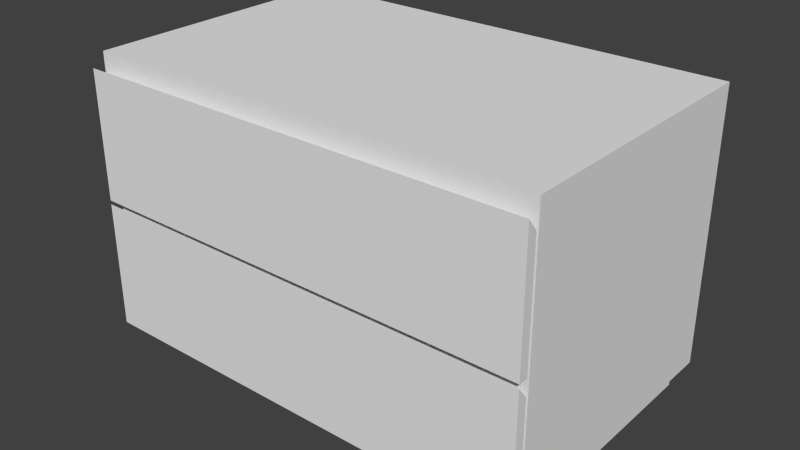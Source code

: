 # Source: Cabinet.blend  (saved by Blender 2.70.0; exported with 4.5.12 LTS)
import bpy
from mathutils import Matrix  # noqa: F401  (used for matrix-valued properties, if any)

bpy.ops.wm.read_factory_settings(use_empty=True)
scene = bpy.context.scene
scene.name = 'Scene'

# ---- collections
col_collection_1 = bpy.data.collections.new('Collection 1'); scene.collection.children.link(col_collection_1)

# ---- materials (node trees are filled in below, after node groups)
mat_default = bpy.data.materials.new('Default')
mat_default.alpha_threshold = 0.0
mat_default.use_transparent_shadow = False
mat_default.roughness = 0.5
mat_default.line_color = (0.0, 0.0, 0.0, 1.0)

# ---- material node trees

# ---- world
world_world = bpy.data.worlds.new('World'); scene.world = world_world
world_world.color = (0.05088, 0.05088, 0.05088)
world_world.use_sun_shadow = False
world_world.sun_shadow_jitter_overblur = 0.0
world_world.cycles.sampling_method = 'MANUAL'
world_world.cycles.sample_map_resolution = 256

# ---- meshes
me_cabinet01_002 = bpy.data.meshes.new('Cabinet01.002')
me_cabinet01_002.from_pydata([(0.5, 0.05141, 0.3303), (0.5, 0.3328, 0.3303), (-0.5, 0.3328, 0.3303), (-0.5, 0.05141, 0.3303), (0.5, 0.3064, 0.3095), (0.5, 0.05141, 0.3095), (-0.5, 0.05141, 0.3095), (-0.5, 0.3064, 0.3095)], [], [(0, 1, 2, 3), (4, 5, 6, 7), (0, 3, 6, 5), (1, 0, 5, 4), (2, 1, 4, 7), (3, 2, 7, 6)])
_uv = me_cabinet01_002.uv_layers.new(name='UVMap')
_uv.uv.foreach_set('vector', [0.5628, 1.0, 0.2814, 1.0, 0.2814, 0.0, 0.5628, 0.0, 0.255, 1.0, 1.49e-08, 1.0, 0.0, 0.0, 0.255, 2.98e-08, 1.0, 1.021, 0.0, 1.021, 0.0, 1.0, 1.0, 1.0, 0.5628, 0.02083, 0.8442, 0.02083, 0.8442, 0.04166, 0.5892, 0.04166, 0.2814, 2.98e-08, 0.2814, 1.0, 0.255, 1.0, 0.255, 2.98e-08, 0.8442, 0.02083, 0.5628, 0.02083, 0.5892, 2.98e-08, 0.8442, 0.0])
me_cabinet01_002.materials.append(mat_default)
me_cabinet01_002.use_remesh_preserve_volume = False
me_cabinet01_002.use_remesh_preserve_attributes = False
me_cabinet01_002.use_mirror_vertex_groups = False
me_cabinet01_002.update()
me_cabinet01_001 = bpy.data.meshes.new('Cabinet01.001')
me_cabinet01_001.from_pydata([(0.5, 0.3413, 0.3303), (0.5, 0.6227, 0.3303), (-0.5, 0.6227, 0.3303), (-0.5, 0.3413, 0.3303), (0.5, 0.5964, 0.3095), (0.5, 0.3413, 0.3095), (-0.5, 0.3413, 0.3095), (-0.5, 0.5964, 0.3095)], [], [(0, 1, 2, 3), (4, 5, 6, 7), (0, 3, 6, 5), (1, 0, 5, 4), (2, 1, 4, 7), (3, 2, 7, 6)])
_uv = me_cabinet01_001.uv_layers.new(name='UVMap')
_uv.uv.foreach_set('vector', [0.0, 4.651e-08, 0.2196, 0.0, 0.2196, 0.7804, 1.395e-07, 0.7804, 0.0, 0.9794, 0.0, 0.7804, 0.7804, 0.7804, 0.7804, 0.9794, 1.0, 0.7804, 0.2196, 0.7804, 0.2196, 0.7641, 1.0, 0.7641, 0.2359, 0.0, 0.2359, 0.2196, 0.2196, 0.2196, 0.2196, 0.02059, 0.7804, 1.0, 0.0, 1.0, 0.0, 0.9794, 0.7804, 0.9794, 0.4392, 0.2359, 0.2196, 0.2359, 0.2402, 0.2196, 0.4392, 0.2196])
me_cabinet01_001.materials.append(mat_default)
me_cabinet01_001.use_remesh_preserve_volume = False
me_cabinet01_001.use_remesh_preserve_attributes = False
me_cabinet01_001.use_mirror_vertex_groups = False
me_cabinet01_001.update()
me_cabinet01 = bpy.data.meshes.new('Cabinet01')
me_cabinet01.from_pydata([(0.5, 0.6504, -0.3034), (0.5, 0.05141, -0.3034), (-0.5, 0.05141, -0.3034), (-0.5, 0.6504, -0.3034), (0.5, 0.05141, 0.3034), (0.5, 0.6504, 0.3034), (-0.5, 0.6504, 0.3034), (-0.5, 0.05141, 0.3034), (0.4737, -0.001315, 0.2771), (-0.4737, -0.001315, 0.2771), (-0.4737, -0.001315, -0.2771), (0.4737, -0.001315, -0.2771), (0.4737, 0.05141, 0.2771), (-0.4737, 0.05141, 0.2771), (-0.4737, 0.05141, -0.2771), (0.4737, 0.05141, -0.2771)], [], [(0, 1, 2, 3), (4, 5, 6, 7), (4, 7, 2, 1), (1, 0, 5, 4), (0, 3, 6, 5), (7, 6, 3, 2), (8, 9, 10, 11), (12, 13, 9, 8), (13, 14, 10, 9), (14, 15, 11, 10), (15, 12, 8, 11)])
_uv = me_cabinet01.uv_layers.new(name='UVMap')
_uv.uv.foreach_set('vector', [0.4533, 0.4533, 0.7249, 0.4533, 0.7249, 0.9067, 0.4533, 0.9067, 0.4533, 2.702e-08, 0.7249, 0.0, 0.7249, 0.4533, 0.4533, 0.4533, 0.4533, 0.5502, 0.0, 0.5502, 0.0, 0.2751, 0.4533, 0.2751, 0.7249, 0.2716, 0.7249, 0.0, 1.0, 0.0, 1.0, 0.2716, 0.0, 5.404e-08, 0.4533, 0.0, 0.4533, 0.2751, 2.702e-08, 0.2751, 1.0, 0.4533, 1.0, 0.7249, 0.7249, 0.7249, 0.7249, 0.4533, 0.4295, 0.8014, 0.0, 0.8014, 0.0, 0.5502, 0.4295, 0.5502, 0.4295, 0.8253, 0.0, 0.8253, 0.0, 0.8014, 0.4295, 0.8014, 0.2512, 0.8731, 0.0, 0.8731, 0.0, 0.8492, 0.2512, 0.8492, 0.0, 0.8253, 0.4295, 0.8253, 0.4295, 0.8492, 0.0, 0.8492, 0.7488, 0.7249, 0.7488, 0.9761, 0.7249, 0.9761, 0.7249, 0.7249])
me_cabinet01.materials.append(mat_default)
me_cabinet01.use_remesh_preserve_volume = False
me_cabinet01.use_remesh_preserve_attributes = False
me_cabinet01.use_mirror_vertex_groups = False
me_cabinet01.update()

# ---- objects
ob_box2 = bpy.data.objects.new('Box2', me_cabinet01_002)
ob_box = bpy.data.objects.new('Box', me_cabinet01_001)
ob_cabinet = bpy.data.objects.new('Cabinet', me_cabinet01)

# ---- transforms, parenting, visibility, modifiers, constraints
ob_box2.location = (0.0, 0.0, 0.0)
ob_box2.rotation_euler = (1.571, -0.0, 0.0)
ob_box2.lineart.crease_threshold = 0.0
ob_box.location = (0.0, 0.0, 0.0)
ob_box.rotation_euler = (1.571, -0.0, 0.0)
ob_box.lineart.crease_threshold = 0.0
ob_cabinet.location = (0.0, 0.0, 0.0)
ob_cabinet.rotation_euler = (1.571, -0.0, 0.0)
ob_cabinet.lineart.crease_threshold = 0.0

# ---- collection membership
col_collection_1.objects.link(ob_box2)
col_collection_1.objects.link(ob_box)
col_collection_1.objects.link(ob_cabinet)

# ---- scene / render settings (as saved in the file)
scene.frame_start = 1; scene.frame_end = 250; scene.frame_set(1)
scene.render.engine = 'BLENDER_EEVEE_NEXT'
scene.render.resolution_percentage = 50
scene.render.dither_intensity = 0.0
scene.cycles.use_denoising = False
scene.cycles.samples = 10
scene.cycles.sampling_pattern = 'TABULATED_SOBOL'
scene.cycles.light_sampling_threshold = 0.0
scene.cycles.use_adaptive_sampling = False
scene.cycles.use_light_tree = False
scene.cycles.blur_glossy = 0.0
scene.cycles.volume_bounces = 1
scene.cycles.pixel_filter_type = 'GAUSSIAN'
scene.cycles.sample_clamp_indirect = 0.0
scene.view_settings.view_transform = 'Standard'
bpy.context.view_layer.update()

# ---- added for rendering (the .blend has no active camera and no usable light): camera, sun
cam_auto = bpy.data.cameras.new('AutoCamera')
cam_auto.lens = 50.0
cam_auto.sensor_width = 36.0
cam_auto.clip_end = 1000.0
ob_auto_camera = bpy.data.objects.new('AutoCamera', cam_auto)
scene.collection.objects.link(ob_auto_camera)
ob_auto_camera.location = (1.25038, -1.51391, 1.32487)
ob_auto_camera.rotation_euler = (1.09748, -7.21219e-08, 0.694738)
scene.camera = ob_auto_camera
light_auto_sun = bpy.data.lights.new('AutoSun', 'SUN')
light_auto_sun.energy = 3.0
light_auto_sun.angle = 0.0523599
ob_auto_sun = bpy.data.objects.new('AutoSun', light_auto_sun)
scene.collection.objects.link(ob_auto_sun)
ob_auto_sun.rotation_euler = (0.872665, 0.174533, 0.523599)
bpy.context.view_layer.update()
